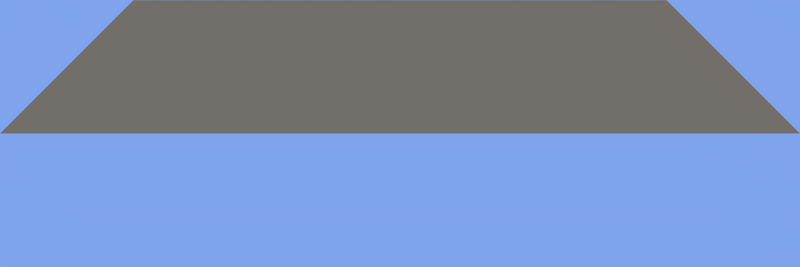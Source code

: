 # Source: level.blend  (saved by Blender 2.62.0; exported with 4.5.12 LTS)
import bpy
from mathutils import Matrix  # noqa: F401  (used for matrix-valued properties, if any)

bpy.ops.wm.read_factory_settings(use_empty=True)
scene = bpy.context.scene
scene.name = 'Scene'

# ---- collections
col_collection_1 = bpy.data.collections.new('Collection 1'); scene.collection.children.link(col_collection_1)

# ---- materials (node trees are filled in below, after node groups)
mat_triggermaterial = bpy.data.materials.new('TriggerMaterial')
mat_triggermaterial.alpha_threshold = 0.0
mat_triggermaterial.use_transparent_shadow = False
mat_triggermaterial.diffuse_color = (0.07467, 0.0, 0.8, 1.0)
mat_triggermaterial.roughness = 0.5
mat_triggermaterial.line_color = (0.0, 0.0, 0.0, 1.0)
mat_material = bpy.data.materials.new('Material')
mat_material.alpha_threshold = 0.0
mat_material.use_transparent_shadow = False
mat_material.diffuse_color = (0.0, 0.8, 0.06141, 1.0)
mat_material.roughness = 0.5
mat_material.line_color = (0.0, 0.0, 0.0, 1.0)
mat_material_001 = bpy.data.materials.new('Material.001')
mat_material_001.alpha_threshold = 0.0
mat_material_001.use_transparent_shadow = False
mat_material_001.diffuse_color = (0.8, 0.4214, 0.1697, 1.0)
mat_material_001.roughness = 0.5
mat_material_001.line_color = (0.0, 0.0, 0.0, 1.0)

# ---- material node trees

# ---- world
world_world = bpy.data.worlds.new('World'); scene.world = world_world
world_world.color = (0.2108, 0.3716, 0.837)
world_world.use_sun_shadow = False
world_world.sun_shadow_jitter_overblur = 0.0
world_world.cycles.sampling_method = 'MANUAL'
world_world.cycles.sample_map_resolution = 256

# ---- cameras
cam_camera = bpy.data.cameras.new('Camera')
cam_camera.type = 'ORTHO'
cam_camera.clip_end = 100.0
cam_camera.lens = 35.0
cam_camera.sensor_width = 32.0
cam_camera.sensor_height = 18.0
cam_camera.dof.focus_distance = 0.0
cam_camera.dof.aperture_fstop = 128.0

# ---- meshes
me_plane_003 = bpy.data.meshes.new('Plane.003')
me_plane_003.from_pydata([(3.0, 3.0, 0.0), (3.0, -4.0, 0.0), (-1.0, -4.0, 0.0), (-1.0, 3.0, 0.0)], [], [(0, 3, 2, 1)])
me_plane_003.materials.append(mat_triggermaterial)
me_plane_003.use_remesh_preserve_volume = False
me_plane_003.use_remesh_preserve_attributes = False
me_plane_003.use_mirror_vertex_groups = False
me_plane_003.update()
me_plane_002 = bpy.data.meshes.new('Plane.002')
me_plane_002.from_pydata([(2.0, 1.0, 0.0), (2.0, -33.0, 0.0), (-1.192e-07, -33.0, 0.0), (3.576e-07, 1.0, 0.0), (-0.766, -35.36, 0.0), (0.766, -36.64, 0.0), (-2.872, -39.77, 0.0), (-3.556, -37.89, 0.0), (-8.254, -39.44, 0.0), (-7.57, -41.48, 0.0), (-49.43, -41.32, 0.0), (-49.43, -39.44, 0.0)], [], [(0, 3, 2, 1), (1, 2, 4, 5), (5, 4, 7, 6), (6, 7, 8, 9), (9, 8, 11, 10)])
me_plane_002.materials.append(mat_material)
me_plane_002.use_remesh_preserve_volume = False
me_plane_002.use_remesh_preserve_attributes = False
me_plane_002.use_mirror_vertex_groups = False
me_plane_002.update()
me_plane_001 = bpy.data.meshes.new('Plane.001')
me_plane_001.from_pydata([(1.0, 1.0, 0.0), (1.0, 5.96e-08, 0.0), (-1.0, 1.788e-07, 0.0), (-1.0, 1.0, 0.0), (3.0, 5.96e-08, 0.0), (2.0, 1.0, 0.0), (-2.0, 1.0, 0.0), (-3.0, 6.557e-07, 0.0)], [], [(0, 3, 2, 1), (0, 1, 4, 5), (2, 3, 6, 7)])
me_plane_001.materials.append(mat_material_001)
me_plane_001.use_remesh_preserve_volume = False
me_plane_001.use_remesh_preserve_attributes = False
me_plane_001.use_mirror_vertex_groups = False
me_plane_001.update()
me_plane = bpy.data.meshes.new('Plane')
me_plane.from_pydata([(-11.0, 6.0, 0.0), (-11.0, 1.0, 0.0), (-7.0, 1.0, 0.0), (-7.0, 6.0, 0.0), (-13.0, 6.0, 0.0), (-13.0, 1.0, 0.0), (-13.0, 12.0, 0.0), (-15.0, 12.0, 0.0), (-17.0, 11.0, 0.0), (-15.0, 6.0, 0.0), (-17.0, 7.0, 0.0), (-17.0, 1.0, 0.0), (-15.0, 1.0, 0.0), (-32.0, 7.0, 0.0), (-32.0, 2.0, 0.0), (-11.0, 11.0, 0.0), (-5.0, 4.0, 0.0), (-6.0, 1.0, 0.0), (4.0, 1.0, 0.0), (4.0, 4.0, 0.0), (20.0, 0.0, 0.0), (20.0, -3.0, 0.0), (-30.7, 1.9, 0.0), (-30.7, 7.0, 0.0), (-30.7, 32.0, 0.0), (-32.0, 32.0, 0.0)], [], [(0, 1, 2, 3), (1, 0, 4, 5), (7, 8, 10, 9), (9, 10, 11, 12), (0, 15, 6, 4), (4, 9, 12, 5), (7, 9, 4, 6), (2, 17, 16, 3), (16, 17, 18, 19), (19, 18, 21, 20), (10, 23, 22, 11), (23, 13, 14, 22), (13, 23, 24, 25)])
me_plane.materials.append(mat_material)
me_plane.use_remesh_preserve_volume = False
me_plane.use_remesh_preserve_attributes = False
me_plane.use_mirror_vertex_groups = False
me_plane.update()

# ---- curves / text
cu_beziercurve = bpy.data.curves.new('BezierCurve', 'CURVE')
cu_beziercurve.dimensions = '2D'
_sp = cu_beziercurve.splines.new('BEZIER'); _sp.bezier_points.add(6)
_sp.bezier_points.foreach_set('co', [0.0, 0.0, 0.0, 0.0, -9.0, 0.0, 63.0, -9.0, 0.0, 63.0, 46.0, 0.0, 47.0, 46.0, 0.0, 47.0, 5.0, 0.0, 0.0, 5.0, 0.0])
_sp.bezier_points.foreach_set('handle_left', [-0.5, -0.5, 0.0, -1.0, -9.0, 0.0, 62.0, -9.0, 0.0, 62.0, 46.0, 0.0, 46.0, 46.0, 0.0, 46.0, 5.0, 0.0, -1.0, 5.0, 0.0])
_sp.bezier_points.foreach_set('handle_right', [0.5, 0.5, 0.0, 1.0, -9.0, 0.0, 64.0, -9.0, 0.0, 64.0, 46.0, 0.0, 48.0, 46.0, 0.0, 48.0, 5.0, 0.0, 1.0, 5.0, 0.0])
for _p, _l, _r in zip(_sp.bezier_points, ['ALIGNED', 'ALIGNED', 'ALIGNED', 'ALIGNED', 'ALIGNED', 'ALIGNED', 'ALIGNED'], ['ALIGNED', 'ALIGNED', 'ALIGNED', 'ALIGNED', 'ALIGNED', 'ALIGNED', 'ALIGNED']): _p.handle_left_type = _l; _p.handle_right_type = _r
_sp.order_u = 0
_sp.order_v = 0
_sp.resolution_u = 1
_sp.use_smooth = False
cu_beziercurve.use_path_clamp = True
cu_beziercurve.bevel_resolution = 0
cu_beziercurve.resolution_u = 1
cu_beziercurve.fill_mode = 'BOTH'

# ---- objects
ob_coin1_007 = bpy.data.objects.new('coin1.007', None)
ob_coin1_006 = bpy.data.objects.new('coin1.006', None)
ob_coin1_005 = bpy.data.objects.new('coin1.005', None)
ob_coin1_004 = bpy.data.objects.new('coin1.004', None)
ob_coin1_003 = bpy.data.objects.new('coin1.003', None)
ob_coin1_002 = bpy.data.objects.new('coin1.002', None)
ob_coin1_001 = bpy.data.objects.new('coin1.001', None)
ob_coin1 = bpy.data.objects.new('coin1', None)
ob_trigger1 = bpy.data.objects.new('trigger1', me_plane_003)
ob_terrain2 = bpy.data.objects.new('terrain2', me_plane_002)
ob_player_spawn = bpy.data.objects.new('player_spawn', None)
ob_platform1_path = bpy.data.objects.new('platform1_path', cu_beziercurve)
ob_platform1 = bpy.data.objects.new('platform1', me_plane_001)
ob_terrain1 = bpy.data.objects.new('terrain1', me_plane)
ob_camera = bpy.data.objects.new('Camera', cam_camera)

# ---- transforms, parenting, visibility, modifiers, constraints
ob_coin1_007.location = (-7.01, -4.506, 0.0)
ob_coin1_007.empty_display_type = 'SPHERE'
ob_coin1_007.empty_image_offset = (0.0, 0.0)
ob_coin1_007.hide_render = True
ob_coin1_007.show_name = True
ob_coin1_007.lineart.crease_threshold = 0.0
ob_coin1_006.location = (-1.01, -4.506, 0.0)
ob_coin1_006.empty_display_type = 'SPHERE'
ob_coin1_006.empty_image_offset = (0.0, 0.0)
ob_coin1_006.hide_render = True
ob_coin1_006.show_name = True
ob_coin1_006.lineart.crease_threshold = 0.0
ob_coin1_005.location = (4.99, -4.506, 0.0)
ob_coin1_005.empty_display_type = 'SPHERE'
ob_coin1_005.empty_image_offset = (0.0, 0.0)
ob_coin1_005.hide_render = True
ob_coin1_005.show_name = True
ob_coin1_005.lineart.crease_threshold = 0.0
ob_coin1_004.location = (10.99, -4.506, 0.0)
ob_coin1_004.empty_display_type = 'SPHERE'
ob_coin1_004.empty_image_offset = (0.0, 0.0)
ob_coin1_004.hide_render = True
ob_coin1_004.show_name = True
ob_coin1_004.lineart.crease_threshold = 0.0
ob_coin1_003.location = (18.99, 6.494, 0.0)
ob_coin1_003.empty_display_type = 'SPHERE'
ob_coin1_003.empty_image_offset = (0.0, 0.0)
ob_coin1_003.hide_render = True
ob_coin1_003.show_name = True
ob_coin1_003.lineart.crease_threshold = 0.0
ob_coin1_002.location = (14.99, 7.494, 0.0)
ob_coin1_002.empty_display_type = 'SPHERE'
ob_coin1_002.empty_image_offset = (0.0, 0.0)
ob_coin1_002.hide_render = True
ob_coin1_002.show_name = True
ob_coin1_002.lineart.crease_threshold = 0.0
ob_coin1_001.location = (10.99, 8.494, 0.0)
ob_coin1_001.empty_display_type = 'SPHERE'
ob_coin1_001.empty_image_offset = (0.0, 0.0)
ob_coin1_001.hide_render = True
ob_coin1_001.show_name = True
ob_coin1_001.lineart.crease_threshold = 0.0
ob_coin1.location = (6.99, 9.494, 0.0)
ob_coin1.empty_display_type = 'SPHERE'
ob_coin1.empty_image_offset = (0.0, 0.0)
ob_coin1.hide_render = True
ob_coin1.show_name = True
ob_coin1.lineart.crease_threshold = 0.0
ob_trigger1.location = (17.26, -6.116, 0.0)
ob_trigger1.hide_render = True
ob_trigger1.display_type = 'WIRE'
ob_trigger1.show_name = True
ob_trigger1.lineart.crease_threshold = 0.0
ob_terrain2.location = (29.3, 29.45, 0.0)
ob_terrain2.hide_render = True
ob_terrain2.lineart.crease_threshold = 0.0
ob_player_spawn.location = (-26.93, 14.34, 0.0)
ob_player_spawn.empty_display_type = 'ARROWS'
ob_player_spawn.empty_image_offset = (0.0, 0.0)
ob_player_spawn.hide_render = True
ob_player_spawn.show_name = True
ob_player_spawn.lineart.crease_threshold = 0.0
ob_platform1_path.location = (-23.0, -10.0, 0.0)
ob_platform1_path.hide_render = True
ob_platform1_path.lineart.crease_threshold = 0.0
ob_platform1.parent = ob_platform1_path
ob_platform1.location = (0.0, 0.0, 0.0)
ob_platform1.lineart.crease_threshold = 0.0
ob_terrain1.location = (0.0, 0.0, 0.0)
ob_terrain1.hide_render = True
ob_terrain1.lineart.crease_threshold = 0.0
ob_camera.location = (-23.0, -10.0, 30.0)
ob_camera.lock_rotations_4d = False
ob_camera.empty_display_type = 'ARROWS'
ob_camera.color = (0.0, 0.0, 0.0, 0.0)
ob_camera.hide_viewport = True
ob_camera.display_type = 'WIRE'
ob_camera.lineart.crease_threshold = 0.0

# ---- collection membership
col_collection_1.objects.link(ob_coin1_007)
col_collection_1.objects.link(ob_coin1_006)
col_collection_1.objects.link(ob_coin1_005)
col_collection_1.objects.link(ob_coin1_004)
col_collection_1.objects.link(ob_coin1_003)
col_collection_1.objects.link(ob_coin1_002)
col_collection_1.objects.link(ob_coin1_001)
col_collection_1.objects.link(ob_coin1)
col_collection_1.objects.link(ob_trigger1)
col_collection_1.objects.link(ob_terrain2)
col_collection_1.objects.link(ob_player_spawn)
col_collection_1.objects.link(ob_platform1_path)
col_collection_1.objects.link(ob_platform1)
col_collection_1.objects.link(ob_terrain1)
col_collection_1.objects.link(ob_camera)

# ---- scene / render settings (as saved in the file)
scene.camera = ob_camera
scene.frame_start = 1; scene.frame_end = 250; scene.frame_set(20)
scene.render.engine = 'BLENDER_EEVEE_NEXT'
scene.render.image_settings.compression = 90
scene.render.resolution_x = 96
scene.render.resolution_y = 32
scene.render.dither_intensity = 0.0
scene.render.bake_margin = 2
scene.render.bake_bias = 0.0
scene.cycles.use_denoising = False
scene.cycles.samples = 10
scene.cycles.sampling_pattern = 'TABULATED_SOBOL'
scene.cycles.light_sampling_threshold = 0.0
scene.cycles.use_adaptive_sampling = False
scene.cycles.use_light_tree = False
scene.cycles.blur_glossy = 0.0
scene.cycles.volume_bounces = 1
scene.cycles.pixel_filter_type = 'GAUSSIAN'
scene.cycles.sample_clamp_indirect = 0.0
scene.view_settings.view_transform = 'Standard'
bpy.context.view_layer.update()
